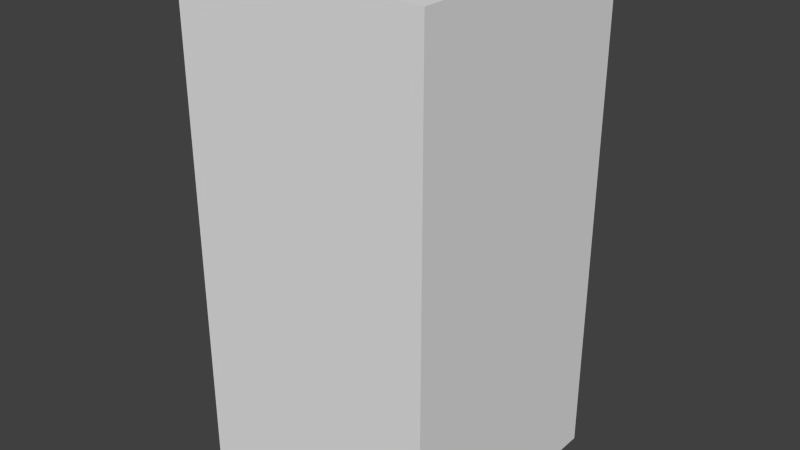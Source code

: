 # Source: redTreeSeven.blend  (saved by Blender 2.68.0; exported with 4.5.12 LTS)
import bpy
from mathutils import Matrix  # noqa: F401  (used for matrix-valued properties, if any)

bpy.ops.wm.read_factory_settings(use_empty=True)
scene = bpy.context.scene
scene.name = 'Scene'

# ---- collections
col_collection_1 = bpy.data.collections.new('Collection 1'); scene.collection.children.link(col_collection_1)

# ---- world
world_world = bpy.data.worlds.new('World'); scene.world = world_world
world_world.color = (0.05088, 0.05088, 0.05088)
world_world.use_sun_shadow = False
world_world.sun_shadow_jitter_overblur = 0.0
world_world.cycles.sampling_method = 'MANUAL'
world_world.cycles.sample_map_resolution = 256

# ---- meshes
me_redtreeseven = bpy.data.meshes.new('redTreeSeven')
me_redtreeseven.from_pydata([(-0.5, -0.5, -1.0), (-0.5, 0.5, -1.0), (0.5, 0.5, -1.0), (0.5, -0.5, -1.0), (-0.5, -0.5, 1.0), (-0.5, 0.5, 1.0), (0.5, 0.5, 1.0), (0.5, -0.5, 1.0)], [], [(4, 5, 1, 0), (5, 6, 2, 1), (6, 7, 3, 2), (7, 4, 0, 3), (0, 1, 2, 3), (7, 6, 5, 4)])
me_redtreeseven.use_remesh_preserve_volume = False
me_redtreeseven.use_remesh_preserve_attributes = False
me_redtreeseven.use_mirror_vertex_groups = False
me_redtreeseven.update()

# ---- objects
ob_redtreeseven = bpy.data.objects.new('redTreeSeven', me_redtreeseven)

# ---- transforms, parenting, visibility, modifiers, constraints
ob_redtreeseven.location = (0.0, 0.0, 0.0)
ob_redtreeseven.lineart.crease_threshold = 0.0

# ---- collection membership
col_collection_1.objects.link(ob_redtreeseven)

# ---- scene / render settings (as saved in the file)
scene.frame_start = 1; scene.frame_end = 250; scene.frame_set(1)
scene.render.engine = 'BLENDER_EEVEE_NEXT'
scene.render.image_settings.color_mode = 'RGB'
scene.render.image_settings.compression = 90
scene.render.resolution_percentage = 50
scene.render.dither_intensity = 0.0
scene.cycles.use_denoising = False
scene.cycles.samples = 10
scene.cycles.sampling_pattern = 'TABULATED_SOBOL'
scene.cycles.light_sampling_threshold = 0.0
scene.cycles.use_adaptive_sampling = False
scene.cycles.use_light_tree = False
scene.cycles.blur_glossy = 0.0
scene.cycles.volume_bounces = 1
scene.cycles.pixel_filter_type = 'GAUSSIAN'
scene.cycles.sample_clamp_indirect = 0.0
scene.view_settings.view_transform = 'Standard'
bpy.context.view_layer.update()

# ---- added for rendering (the .blend has no active camera and no usable light): camera, sun
cam_auto = bpy.data.cameras.new('AutoCamera')
cam_auto.lens = 50.0
cam_auto.sensor_width = 36.0
cam_auto.clip_end = 1000.0
ob_auto_camera = bpy.data.objects.new('AutoCamera', cam_auto)
scene.collection.objects.link(ob_auto_camera)
ob_auto_camera.location = (2.26633, -2.71959, 1.81306)
ob_auto_camera.rotation_euler = (1.09748, -7.21219e-08, 0.694738)
scene.camera = ob_auto_camera
light_auto_sun = bpy.data.lights.new('AutoSun', 'SUN')
light_auto_sun.energy = 3.0
light_auto_sun.angle = 0.0523599
ob_auto_sun = bpy.data.objects.new('AutoSun', light_auto_sun)
scene.collection.objects.link(ob_auto_sun)
ob_auto_sun.rotation_euler = (0.872665, 0.174533, 0.523599)
bpy.context.view_layer.update()
